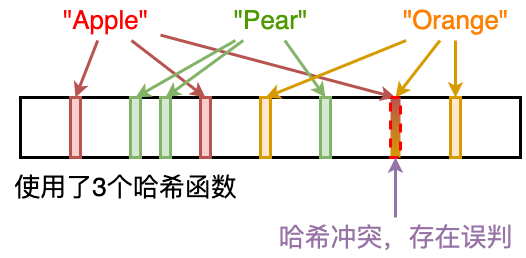

The diagram above was exported from draw.io. Its source (the exported page's mxGraphModel, read from the mxfile embedded in the PNG):
<mxGraphModel dx="891" dy="660" grid="1" gridSize="10" guides="1" tooltips="1" connect="1" arrows="1" fold="1" page="0" pageScale="1" pageWidth="827" pageHeight="1169" background="#ffffff" math="0" shadow="0">
  <root>
    <mxCell id="0" />
    <mxCell id="1" parent="0" />
    <mxCell id="Lzwn0ZpFa6Ni3f7fIKNQ-1" value="" style="rounded=0;whiteSpace=wrap;html=1;strokeWidth=3;" vertex="1" parent="1">
      <mxGeometry x="300" y="280" width="500" height="60" as="geometry" />
    </mxCell>
    <mxCell id="Lzwn0ZpFa6Ni3f7fIKNQ-15" style="rounded=0;orthogonalLoop=1;jettySize=auto;html=1;fillColor=#f8cecc;strokeColor=#b85450;strokeWidth=3;entryX=0.5;entryY=0;entryDx=0;entryDy=0;" edge="1" parent="1" source="Lzwn0ZpFa6Ni3f7fIKNQ-2" target="Lzwn0ZpFa6Ni3f7fIKNQ-5">
      <mxGeometry relative="1" as="geometry" />
    </mxCell>
    <mxCell id="Lzwn0ZpFa6Ni3f7fIKNQ-16" style="rounded=0;orthogonalLoop=1;jettySize=auto;html=1;entryX=0.5;entryY=0;entryDx=0;entryDy=0;fillColor=#f8cecc;strokeColor=#b85450;strokeWidth=3;" edge="1" parent="1" source="Lzwn0ZpFa6Ni3f7fIKNQ-2" target="Lzwn0ZpFa6Ni3f7fIKNQ-6">
      <mxGeometry relative="1" as="geometry" />
    </mxCell>
    <mxCell id="Lzwn0ZpFa6Ni3f7fIKNQ-17" style="rounded=0;orthogonalLoop=1;jettySize=auto;html=1;entryX=0.5;entryY=0;entryDx=0;entryDy=0;fillColor=#f8cecc;strokeColor=#b85450;strokeWidth=3;" edge="1" parent="1" source="Lzwn0ZpFa6Ni3f7fIKNQ-2" target="Lzwn0ZpFa6Ni3f7fIKNQ-7">
      <mxGeometry relative="1" as="geometry" />
    </mxCell>
    <mxCell id="Lzwn0ZpFa6Ni3f7fIKNQ-2" value="&lt;font color=&quot;#ff0000&quot; style=&quot;font-size: 26px;&quot;&gt;&quot;Apple&quot;&lt;/font&gt;" style="text;html=1;align=center;verticalAlign=middle;resizable=0;points=[];autosize=1;strokeColor=none;fillColor=none;" vertex="1" parent="1">
      <mxGeometry x="330" y="183" width="110" height="40" as="geometry" />
    </mxCell>
    <mxCell id="Lzwn0ZpFa6Ni3f7fIKNQ-18" style="rounded=0;orthogonalLoop=1;jettySize=auto;html=1;fillColor=#d5e8d4;strokeColor=#82b366;strokeWidth=3;entryX=0.5;entryY=0;entryDx=0;entryDy=0;" edge="1" parent="1" source="Lzwn0ZpFa6Ni3f7fIKNQ-3" target="Lzwn0ZpFa6Ni3f7fIKNQ-8">
      <mxGeometry relative="1" as="geometry" />
    </mxCell>
    <mxCell id="Lzwn0ZpFa6Ni3f7fIKNQ-19" style="rounded=0;orthogonalLoop=1;jettySize=auto;html=1;fillColor=#d5e8d4;strokeColor=#82b366;strokeWidth=3;entryX=0.5;entryY=0;entryDx=0;entryDy=0;" edge="1" parent="1" source="Lzwn0ZpFa6Ni3f7fIKNQ-3" target="Lzwn0ZpFa6Ni3f7fIKNQ-9">
      <mxGeometry relative="1" as="geometry" />
    </mxCell>
    <mxCell id="Lzwn0ZpFa6Ni3f7fIKNQ-20" style="rounded=0;orthogonalLoop=1;jettySize=auto;html=1;fillColor=#d5e8d4;strokeColor=#82b366;strokeWidth=3;entryX=0.5;entryY=0;entryDx=0;entryDy=0;" edge="1" parent="1" source="Lzwn0ZpFa6Ni3f7fIKNQ-3" target="Lzwn0ZpFa6Ni3f7fIKNQ-10">
      <mxGeometry relative="1" as="geometry" />
    </mxCell>
    <mxCell id="Lzwn0ZpFa6Ni3f7fIKNQ-3" value="&lt;font color=&quot;#4d9900&quot; style=&quot;font-size: 26px;&quot;&gt;&quot;Pear&quot;&lt;/font&gt;" style="text;html=1;align=center;verticalAlign=middle;resizable=0;points=[];autosize=1;strokeColor=none;fillColor=none;" vertex="1" parent="1">
      <mxGeometry x="500" y="183" width="100" height="40" as="geometry" />
    </mxCell>
    <mxCell id="Lzwn0ZpFa6Ni3f7fIKNQ-21" style="rounded=0;orthogonalLoop=1;jettySize=auto;html=1;entryX=0.5;entryY=0;entryDx=0;entryDy=0;fillColor=#ffe6cc;strokeColor=#d79b00;strokeWidth=3;" edge="1" parent="1" source="Lzwn0ZpFa6Ni3f7fIKNQ-4" target="Lzwn0ZpFa6Ni3f7fIKNQ-11">
      <mxGeometry relative="1" as="geometry" />
    </mxCell>
    <mxCell id="Lzwn0ZpFa6Ni3f7fIKNQ-22" style="rounded=0;orthogonalLoop=1;jettySize=auto;html=1;entryX=0.5;entryY=0;entryDx=0;entryDy=0;fillColor=#ffe6cc;strokeColor=#d79b00;strokeWidth=3;" edge="1" parent="1" source="Lzwn0ZpFa6Ni3f7fIKNQ-4" target="Lzwn0ZpFa6Ni3f7fIKNQ-7">
      <mxGeometry relative="1" as="geometry" />
    </mxCell>
    <mxCell id="Lzwn0ZpFa6Ni3f7fIKNQ-23" style="rounded=0;orthogonalLoop=1;jettySize=auto;html=1;entryX=0.5;entryY=0;entryDx=0;entryDy=0;fillColor=#ffe6cc;strokeColor=#d79b00;strokeWidth=3;" edge="1" parent="1" source="Lzwn0ZpFa6Ni3f7fIKNQ-4" target="Lzwn0ZpFa6Ni3f7fIKNQ-12">
      <mxGeometry relative="1" as="geometry" />
    </mxCell>
    <mxCell id="Lzwn0ZpFa6Ni3f7fIKNQ-4" value="&lt;font color=&quot;#ff8000&quot; style=&quot;font-size: 26px;&quot;&gt;&quot;Orange&quot;&lt;/font&gt;" style="text;html=1;align=center;verticalAlign=middle;resizable=0;points=[];autosize=1;strokeColor=none;fillColor=none;" vertex="1" parent="1">
      <mxGeometry x="670" y="183" width="130" height="40" as="geometry" />
    </mxCell>
    <mxCell id="Lzwn0ZpFa6Ni3f7fIKNQ-5" value="" style="rounded=0;whiteSpace=wrap;html=1;fillColor=#f8cecc;strokeColor=#b85450;strokeWidth=3;" vertex="1" parent="1">
      <mxGeometry x="350" y="280" width="10" height="60" as="geometry" />
    </mxCell>
    <mxCell id="Lzwn0ZpFa6Ni3f7fIKNQ-6" value="" style="rounded=0;whiteSpace=wrap;html=1;fillColor=#f8cecc;strokeColor=#b85450;strokeWidth=3;" vertex="1" parent="1">
      <mxGeometry x="480" y="280" width="10" height="60" as="geometry" />
    </mxCell>
    <mxCell id="Lzwn0ZpFa6Ni3f7fIKNQ-7" value="" style="rounded=0;whiteSpace=wrap;html=1;fillColor=#b85450;strokeColor=#FF0000;strokeWidth=3;dashed=1;gradientColor=#d79a02;" vertex="1" parent="1">
      <mxGeometry x="670" y="280" width="10" height="60" as="geometry" />
    </mxCell>
    <mxCell id="Lzwn0ZpFa6Ni3f7fIKNQ-8" value="" style="rounded=0;whiteSpace=wrap;html=1;fillColor=#d5e8d4;strokeColor=#82b366;strokeWidth=3;" vertex="1" parent="1">
      <mxGeometry x="410" y="280" width="10" height="60" as="geometry" />
    </mxCell>
    <mxCell id="Lzwn0ZpFa6Ni3f7fIKNQ-9" value="" style="rounded=0;whiteSpace=wrap;html=1;fillColor=#d5e8d4;strokeColor=#82b366;strokeWidth=3;" vertex="1" parent="1">
      <mxGeometry x="440" y="280" width="10" height="60" as="geometry" />
    </mxCell>
    <mxCell id="Lzwn0ZpFa6Ni3f7fIKNQ-10" value="" style="rounded=0;whiteSpace=wrap;html=1;fillColor=#d5e8d4;strokeColor=#82b366;strokeWidth=3;" vertex="1" parent="1">
      <mxGeometry x="600" y="280" width="10" height="60" as="geometry" />
    </mxCell>
    <mxCell id="Lzwn0ZpFa6Ni3f7fIKNQ-11" value="" style="rounded=0;whiteSpace=wrap;html=1;fillColor=#ffe6cc;strokeColor=#d79b00;strokeWidth=3;" vertex="1" parent="1">
      <mxGeometry x="540" y="280" width="10" height="60" as="geometry" />
    </mxCell>
    <mxCell id="Lzwn0ZpFa6Ni3f7fIKNQ-12" value="" style="rounded=0;whiteSpace=wrap;html=1;fillColor=#ffe6cc;strokeColor=#d79b00;strokeWidth=3;" vertex="1" parent="1">
      <mxGeometry x="730" y="280" width="10" height="60" as="geometry" />
    </mxCell>
    <mxCell id="Lzwn0ZpFa6Ni3f7fIKNQ-25" style="edgeStyle=orthogonalEdgeStyle;rounded=0;orthogonalLoop=1;jettySize=auto;html=1;entryX=0.5;entryY=1;entryDx=0;entryDy=0;fillColor=#e1d5e7;strokeColor=#9673a6;strokeWidth=3;" edge="1" parent="1" source="Lzwn0ZpFa6Ni3f7fIKNQ-24" target="Lzwn0ZpFa6Ni3f7fIKNQ-7">
      <mxGeometry relative="1" as="geometry" />
    </mxCell>
    <mxCell id="Lzwn0ZpFa6Ni3f7fIKNQ-24" value="&lt;font color=&quot;#9773a6&quot; style=&quot;font-size: 26px;&quot;&gt;哈希冲突，存在误判&lt;/font&gt;" style="text;html=1;align=center;verticalAlign=middle;resizable=0;points=[];autosize=1;strokeColor=none;fillColor=none;" vertex="1" parent="1">
      <mxGeometry x="545" y="400" width="260" height="40" as="geometry" />
    </mxCell>
    <mxCell id="Lzwn0ZpFa6Ni3f7fIKNQ-26" value="&lt;font style=&quot;font-size: 26px;&quot;&gt;使用了3个哈希函数&lt;/font&gt;" style="text;html=1;align=center;verticalAlign=middle;resizable=0;points=[];autosize=1;strokeColor=none;fillColor=none;" vertex="1" parent="1">
      <mxGeometry x="280" y="350" width="250" height="40" as="geometry" />
    </mxCell>
  </root>
</mxGraphModel>